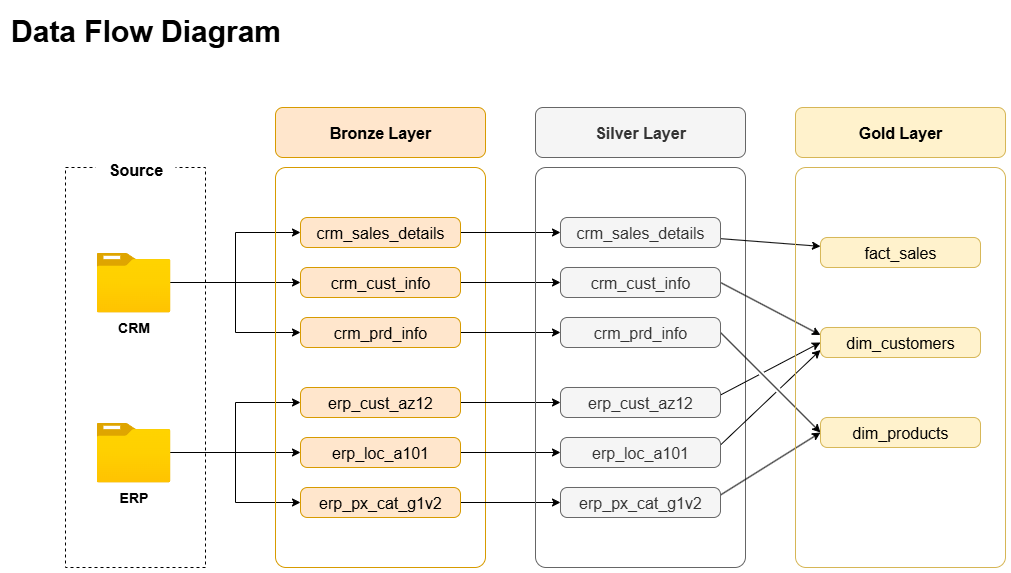

The diagram above was exported from draw.io. Its source (the exported page's mxGraphModel, read from the mxfile embedded in the PNG):
<mxGraphModel dx="1426" dy="961" grid="1" gridSize="10" guides="1" tooltips="1" connect="1" arrows="1" fold="1" page="0" pageScale="1" pageWidth="850" pageHeight="1100" math="0" shadow="0">
  <root>
    <mxCell id="0" />
    <mxCell id="1" parent="0" />
    <mxCell id="Gqdi9g9MBIYmfzDinq6c-1" value="" style="rounded=0;whiteSpace=wrap;html=1;fillColor=none;dashed=1;strokeWidth=1;perimeterSpacing=0;" parent="1" vertex="1">
      <mxGeometry x="80" y="220" width="140" height="400" as="geometry" />
    </mxCell>
    <mxCell id="Gqdi9g9MBIYmfzDinq6c-2" value="&lt;font style=&quot;font-size: 16px;&quot;&gt;&lt;b&gt;Source&lt;/b&gt;&lt;/font&gt;" style="text;html=1;align=center;verticalAlign=middle;resizable=0;points=[];autosize=1;strokeColor=none;fillColor=default;" parent="1" vertex="1">
      <mxGeometry x="110" y="207" width="80" height="30" as="geometry" />
    </mxCell>
    <mxCell id="Gqdi9g9MBIYmfzDinq6c-17" style="edgeStyle=orthogonalEdgeStyle;rounded=0;orthogonalLoop=1;jettySize=auto;html=1;entryX=0;entryY=0.5;entryDx=0;entryDy=0;" parent="1" source="Gqdi9g9MBIYmfzDinq6c-4" target="Gqdi9g9MBIYmfzDinq6c-8" edge="1">
      <mxGeometry relative="1" as="geometry" />
    </mxCell>
    <mxCell id="Gqdi9g9MBIYmfzDinq6c-18" style="edgeStyle=orthogonalEdgeStyle;rounded=0;orthogonalLoop=1;jettySize=auto;html=1;entryX=0;entryY=0.5;entryDx=0;entryDy=0;" parent="1" source="Gqdi9g9MBIYmfzDinq6c-4" target="Gqdi9g9MBIYmfzDinq6c-9" edge="1">
      <mxGeometry relative="1" as="geometry" />
    </mxCell>
    <mxCell id="Gqdi9g9MBIYmfzDinq6c-19" style="edgeStyle=orthogonalEdgeStyle;rounded=0;orthogonalLoop=1;jettySize=auto;html=1;entryX=0;entryY=0.5;entryDx=0;entryDy=0;" parent="1" source="Gqdi9g9MBIYmfzDinq6c-4" target="Gqdi9g9MBIYmfzDinq6c-10" edge="1">
      <mxGeometry relative="1" as="geometry" />
    </mxCell>
    <mxCell id="Gqdi9g9MBIYmfzDinq6c-4" value="&lt;b&gt;&lt;font style=&quot;font-size: 14px;&quot;&gt;CRM&lt;/font&gt;&lt;/b&gt;" style="image;aspect=fixed;html=1;points=[];align=center;fontSize=12;image=img/lib/azure2/general/Folder_Blank.svg;" parent="1" vertex="1">
      <mxGeometry x="111.07" y="305" width="73.93" height="60" as="geometry" />
    </mxCell>
    <mxCell id="Gqdi9g9MBIYmfzDinq6c-14" style="edgeStyle=orthogonalEdgeStyle;rounded=0;orthogonalLoop=1;jettySize=auto;html=1;entryX=0;entryY=0.5;entryDx=0;entryDy=0;" parent="1" source="Gqdi9g9MBIYmfzDinq6c-5" target="Gqdi9g9MBIYmfzDinq6c-12" edge="1">
      <mxGeometry relative="1" as="geometry" />
    </mxCell>
    <mxCell id="Gqdi9g9MBIYmfzDinq6c-15" style="edgeStyle=orthogonalEdgeStyle;rounded=0;orthogonalLoop=1;jettySize=auto;html=1;entryX=0;entryY=0.5;entryDx=0;entryDy=0;" parent="1" source="Gqdi9g9MBIYmfzDinq6c-5" target="Gqdi9g9MBIYmfzDinq6c-11" edge="1">
      <mxGeometry relative="1" as="geometry" />
    </mxCell>
    <mxCell id="Gqdi9g9MBIYmfzDinq6c-16" style="edgeStyle=orthogonalEdgeStyle;rounded=0;orthogonalLoop=1;jettySize=auto;html=1;entryX=0;entryY=0.5;entryDx=0;entryDy=0;" parent="1" source="Gqdi9g9MBIYmfzDinq6c-5" target="Gqdi9g9MBIYmfzDinq6c-13" edge="1">
      <mxGeometry relative="1" as="geometry" />
    </mxCell>
    <mxCell id="Gqdi9g9MBIYmfzDinq6c-5" value="&lt;b&gt;&lt;font style=&quot;font-size: 14px;&quot;&gt;ERP&lt;/font&gt;&lt;/b&gt;" style="image;aspect=fixed;html=1;points=[];align=center;fontSize=12;image=img/lib/azure2/general/Folder_Blank.svg;" parent="1" vertex="1">
      <mxGeometry x="111.04" y="475" width="73.93" height="60" as="geometry" />
    </mxCell>
    <mxCell id="Gqdi9g9MBIYmfzDinq6c-6" value="&lt;font style=&quot;font-size: 16px;&quot;&gt;&lt;b&gt;Bronze Layer&lt;/b&gt;&lt;/font&gt;" style="rounded=1;whiteSpace=wrap;html=1;fillColor=#ffe6cc;strokeColor=#d79b00;" parent="1" vertex="1">
      <mxGeometry x="290" y="160" width="210" height="50" as="geometry" />
    </mxCell>
    <mxCell id="Gqdi9g9MBIYmfzDinq6c-7" value="" style="rounded=1;whiteSpace=wrap;html=1;fillColor=none;strokeColor=#d79b00;arcSize=5;" parent="1" vertex="1">
      <mxGeometry x="290" y="220" width="210" height="400" as="geometry" />
    </mxCell>
    <mxCell id="Gqdi9g9MBIYmfzDinq6c-28" style="edgeStyle=orthogonalEdgeStyle;rounded=0;orthogonalLoop=1;jettySize=auto;html=1;" parent="1" source="Gqdi9g9MBIYmfzDinq6c-8" target="Gqdi9g9MBIYmfzDinq6c-22" edge="1">
      <mxGeometry relative="1" as="geometry" />
    </mxCell>
    <mxCell id="Gqdi9g9MBIYmfzDinq6c-8" value="&lt;span style=&quot;font-size: 16px;&quot;&gt;crm_sales_details&lt;/span&gt;" style="rounded=1;whiteSpace=wrap;html=1;fillColor=#ffe6cc;strokeColor=#d79b00;arcSize=23;" parent="1" vertex="1">
      <mxGeometry x="315" y="270" width="160" height="30" as="geometry" />
    </mxCell>
    <mxCell id="Gqdi9g9MBIYmfzDinq6c-29" style="edgeStyle=orthogonalEdgeStyle;rounded=0;orthogonalLoop=1;jettySize=auto;html=1;" parent="1" source="Gqdi9g9MBIYmfzDinq6c-9" target="Gqdi9g9MBIYmfzDinq6c-23" edge="1">
      <mxGeometry relative="1" as="geometry" />
    </mxCell>
    <mxCell id="Gqdi9g9MBIYmfzDinq6c-9" value="&lt;span style=&quot;font-size: 16px;&quot;&gt;crm_cust_info&lt;/span&gt;" style="rounded=1;whiteSpace=wrap;html=1;fillColor=#ffe6cc;strokeColor=#d79b00;arcSize=23;" parent="1" vertex="1">
      <mxGeometry x="315" y="320" width="160" height="30" as="geometry" />
    </mxCell>
    <mxCell id="Gqdi9g9MBIYmfzDinq6c-30" style="edgeStyle=orthogonalEdgeStyle;rounded=0;orthogonalLoop=1;jettySize=auto;html=1;" parent="1" source="Gqdi9g9MBIYmfzDinq6c-10" target="Gqdi9g9MBIYmfzDinq6c-24" edge="1">
      <mxGeometry relative="1" as="geometry" />
    </mxCell>
    <mxCell id="Gqdi9g9MBIYmfzDinq6c-10" value="&lt;span style=&quot;font-size: 16px;&quot;&gt;crm_prd_info&lt;/span&gt;" style="rounded=1;whiteSpace=wrap;html=1;fillColor=#ffe6cc;strokeColor=#d79b00;arcSize=23;" parent="1" vertex="1">
      <mxGeometry x="315" y="370" width="160" height="30" as="geometry" />
    </mxCell>
    <mxCell id="Gqdi9g9MBIYmfzDinq6c-31" style="edgeStyle=orthogonalEdgeStyle;rounded=0;orthogonalLoop=1;jettySize=auto;html=1;" parent="1" source="Gqdi9g9MBIYmfzDinq6c-11" target="Gqdi9g9MBIYmfzDinq6c-25" edge="1">
      <mxGeometry relative="1" as="geometry" />
    </mxCell>
    <mxCell id="Gqdi9g9MBIYmfzDinq6c-11" value="&lt;span style=&quot;font-size: 16px;&quot;&gt;erp_cust_az12&lt;/span&gt;" style="rounded=1;whiteSpace=wrap;html=1;fillColor=#ffe6cc;strokeColor=#d79b00;arcSize=23;" parent="1" vertex="1">
      <mxGeometry x="315" y="440" width="160" height="30" as="geometry" />
    </mxCell>
    <mxCell id="Gqdi9g9MBIYmfzDinq6c-32" style="edgeStyle=orthogonalEdgeStyle;rounded=0;orthogonalLoop=1;jettySize=auto;html=1;" parent="1" source="Gqdi9g9MBIYmfzDinq6c-12" target="Gqdi9g9MBIYmfzDinq6c-26" edge="1">
      <mxGeometry relative="1" as="geometry" />
    </mxCell>
    <mxCell id="Gqdi9g9MBIYmfzDinq6c-12" value="&lt;span style=&quot;font-size: 16px;&quot;&gt;erp_loc_a101&lt;/span&gt;" style="rounded=1;whiteSpace=wrap;html=1;fillColor=#ffe6cc;strokeColor=#d79b00;arcSize=23;" parent="1" vertex="1">
      <mxGeometry x="315" y="490" width="160" height="30" as="geometry" />
    </mxCell>
    <mxCell id="Gqdi9g9MBIYmfzDinq6c-33" style="edgeStyle=orthogonalEdgeStyle;rounded=0;orthogonalLoop=1;jettySize=auto;html=1;" parent="1" source="Gqdi9g9MBIYmfzDinq6c-13" target="Gqdi9g9MBIYmfzDinq6c-27" edge="1">
      <mxGeometry relative="1" as="geometry" />
    </mxCell>
    <mxCell id="Gqdi9g9MBIYmfzDinq6c-13" value="&lt;span style=&quot;font-size: 16px;&quot;&gt;erp_px_cat_g1v2&lt;/span&gt;" style="rounded=1;whiteSpace=wrap;html=1;fillColor=#ffe6cc;strokeColor=#d79b00;arcSize=23;" parent="1" vertex="1">
      <mxGeometry x="315" y="540" width="160" height="30" as="geometry" />
    </mxCell>
    <mxCell id="Gqdi9g9MBIYmfzDinq6c-20" value="&lt;font style=&quot;font-size: 16px;&quot;&gt;&lt;b&gt;Silver Layer&lt;/b&gt;&lt;/font&gt;" style="rounded=1;whiteSpace=wrap;html=1;fillColor=#f5f5f5;strokeColor=#666666;fontColor=#333333;" parent="1" vertex="1">
      <mxGeometry x="550" y="160" width="210" height="50" as="geometry" />
    </mxCell>
    <mxCell id="Gqdi9g9MBIYmfzDinq6c-21" value="" style="rounded=1;whiteSpace=wrap;html=1;fillColor=none;strokeColor=#666666;arcSize=5;fontColor=#333333;" parent="1" vertex="1">
      <mxGeometry x="550" y="220" width="210" height="400" as="geometry" />
    </mxCell>
    <mxCell id="YDza5UhTeGuXQKySHivk-10" style="rounded=0;orthogonalLoop=1;jettySize=auto;html=1;" parent="1" source="Gqdi9g9MBIYmfzDinq6c-22" target="YDza5UhTeGuXQKySHivk-4" edge="1">
      <mxGeometry relative="1" as="geometry" />
    </mxCell>
    <mxCell id="Gqdi9g9MBIYmfzDinq6c-22" value="&lt;span style=&quot;font-size: 16px;&quot;&gt;crm_sales_details&lt;/span&gt;" style="rounded=1;whiteSpace=wrap;html=1;fillColor=#f5f5f5;strokeColor=#666666;arcSize=23;fontColor=#333333;" parent="1" vertex="1">
      <mxGeometry x="575" y="270" width="160" height="30" as="geometry" />
    </mxCell>
    <mxCell id="YDza5UhTeGuXQKySHivk-11" style="rounded=0;orthogonalLoop=1;jettySize=auto;html=1;entryX=0;entryY=0.25;entryDx=0;entryDy=0;exitX=1;exitY=0.5;exitDx=0;exitDy=0;" parent="1" source="Gqdi9g9MBIYmfzDinq6c-23" target="YDza5UhTeGuXQKySHivk-5" edge="1">
      <mxGeometry relative="1" as="geometry" />
    </mxCell>
    <mxCell id="Gqdi9g9MBIYmfzDinq6c-23" value="&lt;span style=&quot;font-size: 16px;&quot;&gt;crm_cust_info&lt;/span&gt;" style="rounded=1;whiteSpace=wrap;html=1;fillColor=#f5f5f5;strokeColor=#666666;arcSize=23;fontColor=#333333;" parent="1" vertex="1">
      <mxGeometry x="575" y="320" width="160" height="30" as="geometry" />
    </mxCell>
    <mxCell id="YDza5UhTeGuXQKySHivk-14" style="rounded=0;orthogonalLoop=1;jettySize=auto;html=1;exitX=1;exitY=0.5;exitDx=0;exitDy=0;entryX=0;entryY=0.5;entryDx=0;entryDy=0;jumpStyle=gap;" parent="1" source="Gqdi9g9MBIYmfzDinq6c-24" target="YDza5UhTeGuXQKySHivk-6" edge="1">
      <mxGeometry relative="1" as="geometry" />
    </mxCell>
    <mxCell id="Gqdi9g9MBIYmfzDinq6c-24" value="&lt;span style=&quot;font-size: 16px;&quot;&gt;crm_prd_info&lt;/span&gt;" style="rounded=1;whiteSpace=wrap;html=1;fillColor=#f5f5f5;strokeColor=#666666;arcSize=23;fontColor=#333333;" parent="1" vertex="1">
      <mxGeometry x="575" y="370" width="160" height="30" as="geometry" />
    </mxCell>
    <mxCell id="YDza5UhTeGuXQKySHivk-12" style="rounded=0;orthogonalLoop=1;jettySize=auto;html=1;entryX=0;entryY=0.5;entryDx=0;entryDy=0;exitX=1;exitY=0.25;exitDx=0;exitDy=0;jumpStyle=gap;" parent="1" source="Gqdi9g9MBIYmfzDinq6c-25" target="YDza5UhTeGuXQKySHivk-5" edge="1">
      <mxGeometry relative="1" as="geometry" />
    </mxCell>
    <mxCell id="Gqdi9g9MBIYmfzDinq6c-25" value="&lt;span style=&quot;font-size: 16px;&quot;&gt;erp_cust_az12&lt;/span&gt;" style="rounded=1;whiteSpace=wrap;html=1;fillColor=#f5f5f5;strokeColor=#666666;arcSize=23;fontColor=#333333;" parent="1" vertex="1">
      <mxGeometry x="575" y="440" width="160" height="30" as="geometry" />
    </mxCell>
    <mxCell id="YDza5UhTeGuXQKySHivk-13" style="rounded=0;orthogonalLoop=1;jettySize=auto;html=1;entryX=0;entryY=0.75;entryDx=0;entryDy=0;exitX=1;exitY=0.25;exitDx=0;exitDy=0;jumpStyle=gap;" parent="1" source="Gqdi9g9MBIYmfzDinq6c-26" target="YDza5UhTeGuXQKySHivk-5" edge="1">
      <mxGeometry relative="1" as="geometry" />
    </mxCell>
    <mxCell id="Gqdi9g9MBIYmfzDinq6c-26" value="&lt;span style=&quot;font-size: 16px;&quot;&gt;erp_loc_a101&lt;/span&gt;" style="rounded=1;whiteSpace=wrap;html=1;fillColor=#f5f5f5;strokeColor=#666666;arcSize=23;fontColor=#333333;" parent="1" vertex="1">
      <mxGeometry x="575" y="490" width="160" height="30" as="geometry" />
    </mxCell>
    <mxCell id="YDza5UhTeGuXQKySHivk-15" style="rounded=0;orthogonalLoop=1;jettySize=auto;html=1;exitX=1;exitY=0.25;exitDx=0;exitDy=0;entryX=0;entryY=0.5;entryDx=0;entryDy=0;jumpStyle=gap;" parent="1" source="Gqdi9g9MBIYmfzDinq6c-27" target="YDza5UhTeGuXQKySHivk-6" edge="1">
      <mxGeometry relative="1" as="geometry" />
    </mxCell>
    <mxCell id="Gqdi9g9MBIYmfzDinq6c-27" value="&lt;span style=&quot;font-size: 16px;&quot;&gt;erp_px_cat_g1v2&lt;/span&gt;" style="rounded=1;whiteSpace=wrap;html=1;fillColor=#f5f5f5;strokeColor=#666666;arcSize=23;fontColor=#333333;" parent="1" vertex="1">
      <mxGeometry x="575" y="540" width="160" height="30" as="geometry" />
    </mxCell>
    <mxCell id="YDza5UhTeGuXQKySHivk-1" value="&lt;font style=&quot;font-size: 30px;&quot;&gt;Data Flow Diagram&lt;/font&gt;" style="text;html=1;align=center;verticalAlign=middle;resizable=0;points=[];autosize=1;strokeColor=none;fillColor=none;fontStyle=1" parent="1" vertex="1">
      <mxGeometry x="20" y="58" width="280" height="50" as="geometry" />
    </mxCell>
    <mxCell id="YDza5UhTeGuXQKySHivk-2" value="&lt;font style=&quot;font-size: 16px;&quot;&gt;&lt;b&gt;Gold Layer&lt;/b&gt;&lt;/font&gt;" style="rounded=1;whiteSpace=wrap;html=1;fillColor=#fff2cc;strokeColor=#d6b656;" parent="1" vertex="1">
      <mxGeometry x="810" y="160" width="210" height="50" as="geometry" />
    </mxCell>
    <mxCell id="YDza5UhTeGuXQKySHivk-3" value="" style="rounded=1;whiteSpace=wrap;html=1;fillColor=none;strokeColor=#d6b656;arcSize=5;" parent="1" vertex="1">
      <mxGeometry x="810" y="220" width="210" height="400" as="geometry" />
    </mxCell>
    <mxCell id="YDza5UhTeGuXQKySHivk-4" value="&lt;span style=&quot;font-size: 16px;&quot;&gt;fact_sales&lt;/span&gt;" style="rounded=1;whiteSpace=wrap;html=1;fillColor=#fff2cc;strokeColor=#d6b656;arcSize=23;" parent="1" vertex="1">
      <mxGeometry x="835" y="290" width="160" height="30" as="geometry" />
    </mxCell>
    <mxCell id="YDza5UhTeGuXQKySHivk-5" value="&lt;span style=&quot;font-size: 16px;&quot;&gt;dim_customers&lt;/span&gt;" style="rounded=1;whiteSpace=wrap;html=1;fillColor=#fff2cc;strokeColor=#d6b656;arcSize=23;" parent="1" vertex="1">
      <mxGeometry x="835" y="380" width="160" height="30" as="geometry" />
    </mxCell>
    <mxCell id="YDza5UhTeGuXQKySHivk-6" value="&lt;span style=&quot;font-size: 16px;&quot;&gt;dim_products&lt;/span&gt;" style="rounded=1;whiteSpace=wrap;html=1;fillColor=#fff2cc;strokeColor=#d6b656;arcSize=23;" parent="1" vertex="1">
      <mxGeometry x="835" y="470" width="160" height="30" as="geometry" />
    </mxCell>
  </root>
</mxGraphModel>